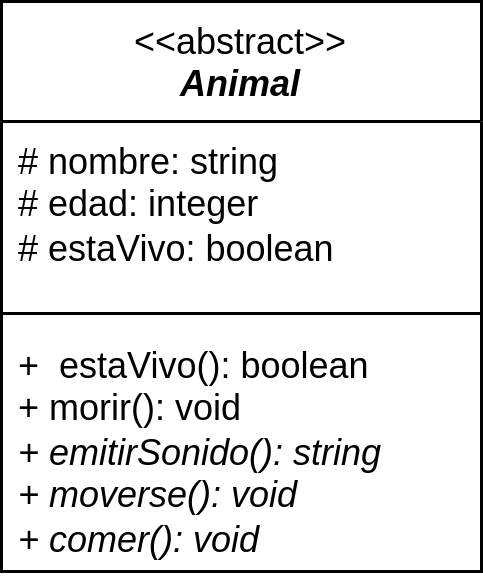

The diagram above was exported from draw.io. Its source (the exported page's mxGraphModel, read from the mxfile embedded in the PNG):
<mxGraphModel dx="544" dy="337" grid="1" gridSize="10" guides="1" tooltips="1" connect="1" arrows="1" fold="1" page="1" pageScale="1" pageWidth="827" pageHeight="1169" math="0" shadow="0">
  <root>
    <mxCell id="0" />
    <mxCell id="1" parent="0" />
    <mxCell id="NzziOyx5jh2PFnBH6XtP-1" value="&lt;span style=&quot;font-weight: normal;&quot;&gt;&amp;lt;&amp;lt;abstract&amp;gt;&amp;gt;&lt;/span&gt;&lt;br&gt;&lt;i&gt;Animal&lt;/i&gt;" style="swimlane;fontStyle=1;align=center;verticalAlign=top;childLayout=stackLayout;horizontal=1;startSize=40;horizontalStack=0;resizeParent=1;resizeParentMax=0;resizeLast=0;collapsible=1;marginBottom=0;whiteSpace=wrap;html=1;" parent="1" vertex="1">
      <mxGeometry x="330" y="390" width="160" height="190" as="geometry" />
    </mxCell>
    <mxCell id="NzziOyx5jh2PFnBH6XtP-2" value="# nombre: string&lt;br&gt;# edad: integer&lt;br&gt;# estaVivo: boolean" style="text;strokeColor=none;fillColor=none;align=left;verticalAlign=top;spacingLeft=4;spacingRight=4;overflow=hidden;rotatable=0;points=[[0,0.5],[1,0.5]];portConstraint=eastwest;whiteSpace=wrap;html=1;" parent="NzziOyx5jh2PFnBH6XtP-1" vertex="1">
      <mxGeometry y="40" width="160" height="60" as="geometry" />
    </mxCell>
    <mxCell id="NzziOyx5jh2PFnBH6XtP-3" value="" style="line;strokeWidth=1;fillColor=none;align=left;verticalAlign=middle;spacingTop=-1;spacingLeft=3;spacingRight=3;rotatable=0;labelPosition=right;points=[];portConstraint=eastwest;strokeColor=inherit;" parent="NzziOyx5jh2PFnBH6XtP-1" vertex="1">
      <mxGeometry y="100" width="160" height="8" as="geometry" />
    </mxCell>
    <mxCell id="NzziOyx5jh2PFnBH6XtP-4" value="+&amp;nbsp; estaVivo(): boolean&lt;br&gt;+ morir(): void&lt;br&gt;&lt;i&gt;+ emitirSonido(): string&lt;br&gt;+ moverse(): void&lt;br&gt;+ comer(): void&lt;br&gt;&lt;br&gt;&lt;/i&gt;" style="text;strokeColor=none;fillColor=none;align=left;verticalAlign=top;spacingLeft=4;spacingRight=4;overflow=hidden;rotatable=0;points=[[0,0.5],[1,0.5]];portConstraint=eastwest;whiteSpace=wrap;html=1;" parent="NzziOyx5jh2PFnBH6XtP-1" vertex="1">
      <mxGeometry y="108" width="160" height="82" as="geometry" />
    </mxCell>
  </root>
</mxGraphModel>